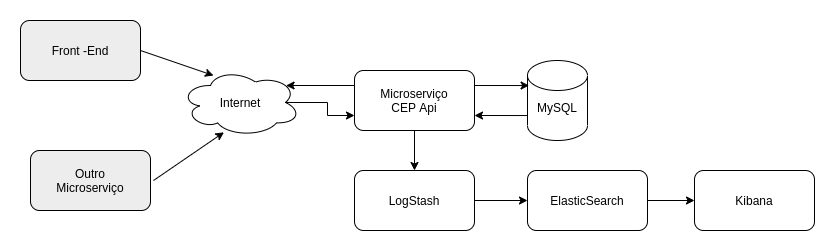

The diagram above was exported from draw.io. Its source (the exported page's mxGraphModel, read from the mxfile embedded in the PNG):
<mxGraphModel dx="1278" dy="632" grid="1" gridSize="10" guides="1" tooltips="1" connect="1" arrows="1" fold="1" page="1" pageScale="1" pageWidth="827" pageHeight="1169" math="0" shadow="0">
  <root>
    <mxCell id="0" />
    <mxCell id="1" parent="0" />
    <mxCell id="o2xrUKp_k44d_K3Rx30r-1" value="&lt;br&gt;MySQL" style="shape=cylinder2;whiteSpace=wrap;html=1;boundedLbl=1;backgroundOutline=1;size=15;" vertex="1" parent="1">
      <mxGeometry x="524" y="70" width="60" height="80" as="geometry" />
    </mxCell>
    <mxCell id="o2xrUKp_k44d_K3Rx30r-5" style="edgeStyle=orthogonalEdgeStyle;rounded=0;orthogonalLoop=1;jettySize=auto;html=1;exitX=1;exitY=0.25;exitDx=0;exitDy=0;entryX=0.027;entryY=0.313;entryDx=0;entryDy=0;entryPerimeter=0;" edge="1" parent="1" source="o2xrUKp_k44d_K3Rx30r-2" target="o2xrUKp_k44d_K3Rx30r-1">
      <mxGeometry relative="1" as="geometry" />
    </mxCell>
    <mxCell id="o2xrUKp_k44d_K3Rx30r-6" style="edgeStyle=orthogonalEdgeStyle;rounded=0;orthogonalLoop=1;jettySize=auto;html=1;exitX=0;exitY=0.688;exitDx=0;exitDy=0;entryX=1;entryY=0.75;entryDx=0;entryDy=0;exitPerimeter=0;" edge="1" parent="1" source="o2xrUKp_k44d_K3Rx30r-1" target="o2xrUKp_k44d_K3Rx30r-2">
      <mxGeometry relative="1" as="geometry" />
    </mxCell>
    <mxCell id="o2xrUKp_k44d_K3Rx30r-21" style="edgeStyle=orthogonalEdgeStyle;rounded=0;orthogonalLoop=1;jettySize=auto;html=1;entryX=0.5;entryY=0;entryDx=0;entryDy=0;" edge="1" parent="1" source="o2xrUKp_k44d_K3Rx30r-2" target="o2xrUKp_k44d_K3Rx30r-10">
      <mxGeometry relative="1" as="geometry" />
    </mxCell>
    <mxCell id="o2xrUKp_k44d_K3Rx30r-26" style="edgeStyle=orthogonalEdgeStyle;rounded=0;orthogonalLoop=1;jettySize=auto;html=1;exitX=0;exitY=0.25;exitDx=0;exitDy=0;entryX=0.88;entryY=0.25;entryDx=0;entryDy=0;entryPerimeter=0;" edge="1" parent="1" source="o2xrUKp_k44d_K3Rx30r-2" target="o2xrUKp_k44d_K3Rx30r-24">
      <mxGeometry relative="1" as="geometry" />
    </mxCell>
    <mxCell id="o2xrUKp_k44d_K3Rx30r-2" value="Microserviço&lt;br&gt;CEP Api" style="rounded=1;whiteSpace=wrap;html=1;" vertex="1" parent="1">
      <mxGeometry x="351" y="80" width="120" height="60" as="geometry" />
    </mxCell>
    <mxCell id="o2xrUKp_k44d_K3Rx30r-22" style="edgeStyle=orthogonalEdgeStyle;rounded=0;orthogonalLoop=1;jettySize=auto;html=1;entryX=0;entryY=0.5;entryDx=0;entryDy=0;" edge="1" parent="1" source="o2xrUKp_k44d_K3Rx30r-10" target="o2xrUKp_k44d_K3Rx30r-12">
      <mxGeometry relative="1" as="geometry" />
    </mxCell>
    <mxCell id="o2xrUKp_k44d_K3Rx30r-10" value="LogStash" style="rounded=1;whiteSpace=wrap;html=1;" vertex="1" parent="1">
      <mxGeometry x="351" y="180" width="120" height="60" as="geometry" />
    </mxCell>
    <mxCell id="o2xrUKp_k44d_K3Rx30r-23" style="edgeStyle=orthogonalEdgeStyle;rounded=0;orthogonalLoop=1;jettySize=auto;html=1;entryX=0;entryY=0.5;entryDx=0;entryDy=0;" edge="1" parent="1" source="o2xrUKp_k44d_K3Rx30r-12" target="o2xrUKp_k44d_K3Rx30r-16">
      <mxGeometry relative="1" as="geometry" />
    </mxCell>
    <mxCell id="o2xrUKp_k44d_K3Rx30r-12" value="ElasticSearch" style="rounded=1;whiteSpace=wrap;html=1;" vertex="1" parent="1">
      <mxGeometry x="524" y="180" width="120" height="60" as="geometry" />
    </mxCell>
    <mxCell id="o2xrUKp_k44d_K3Rx30r-16" value="Kibana" style="rounded=1;whiteSpace=wrap;html=1;" vertex="1" parent="1">
      <mxGeometry x="691" y="180" width="120" height="60" as="geometry" />
    </mxCell>
    <mxCell id="o2xrUKp_k44d_K3Rx30r-28" style="edgeStyle=orthogonalEdgeStyle;rounded=0;orthogonalLoop=1;jettySize=auto;html=1;entryX=0;entryY=0.75;entryDx=0;entryDy=0;exitX=0.875;exitY=0.5;exitDx=0;exitDy=0;exitPerimeter=0;" edge="1" parent="1" source="o2xrUKp_k44d_K3Rx30r-24" target="o2xrUKp_k44d_K3Rx30r-2">
      <mxGeometry relative="1" as="geometry" />
    </mxCell>
    <mxCell id="o2xrUKp_k44d_K3Rx30r-24" value="Internet" style="ellipse;shape=cloud;whiteSpace=wrap;html=1;" vertex="1" parent="1">
      <mxGeometry x="177" y="78" width="120" height="68" as="geometry" />
    </mxCell>
    <mxCell id="o2xrUKp_k44d_K3Rx30r-30" value="Front -End" style="rounded=1;whiteSpace=wrap;html=1;fillColor=#EDEDED;" vertex="1" parent="1">
      <mxGeometry x="17" y="30" width="120" height="60" as="geometry" />
    </mxCell>
    <mxCell id="o2xrUKp_k44d_K3Rx30r-31" value="Outro&lt;br&gt;Microserviço" style="rounded=1;whiteSpace=wrap;html=1;fillColor=#EDEDED;" vertex="1" parent="1">
      <mxGeometry x="27" y="160" width="120" height="60" as="geometry" />
    </mxCell>
    <mxCell id="o2xrUKp_k44d_K3Rx30r-44" value="" style="endArrow=classic;html=1;entryX=0.362;entryY=0.938;entryDx=0;entryDy=0;entryPerimeter=0;" edge="1" parent="1" target="o2xrUKp_k44d_K3Rx30r-24">
      <mxGeometry width="50" height="50" relative="1" as="geometry">
        <mxPoint x="150" y="190" as="sourcePoint" />
        <mxPoint x="190" y="220" as="targetPoint" />
      </mxGeometry>
    </mxCell>
    <mxCell id="o2xrUKp_k44d_K3Rx30r-45" value="" style="endArrow=classic;html=1;exitX=1;exitY=0.5;exitDx=0;exitDy=0;" edge="1" parent="1" source="o2xrUKp_k44d_K3Rx30r-30">
      <mxGeometry width="50" height="50" relative="1" as="geometry">
        <mxPoint x="190" y="260" as="sourcePoint" />
        <mxPoint x="210" y="85" as="targetPoint" />
      </mxGeometry>
    </mxCell>
  </root>
</mxGraphModel>